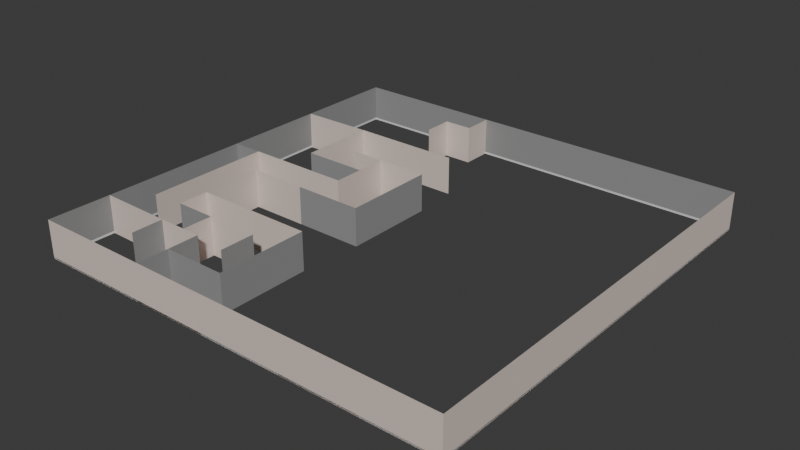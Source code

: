 # Source: Hospital.blend  (saved by Blender 4.0.36; exported with 4.5.12 LTS)
import bpy
from mathutils import Matrix  # noqa: F401  (used for matrix-valued properties, if any)

bpy.ops.wm.read_factory_settings(use_empty=True)
scene = bpy.context.scene
scene.name = 'Scene'

# ---- materials (node trees are filled in below, after node groups)
mat_wall_material = bpy.data.materials.new('Wall_material')
mat_wall_material.use_transparent_shadow = False
mat_wall_material.diffuse_color = (0.8, 0.621, 0.57, 1.0)
mat_baseboard_material = bpy.data.materials.new('Baseboard_material')
mat_baseboard_material.use_transparent_shadow = False

# ---- material node trees
mat_wall_material.use_nodes = True; mat_wall_material.node_tree.nodes.clear()
_N = mat_wall_material.node_tree.nodes; _L = mat_wall_material.node_tree.links
n0 = _N.new('ShaderNodeBsdfPrincipled'); n0.name = 'BSDF Principista'; n0.location = (10, 300)
n0.inputs[3].default_value = 1.45
n1 = _N.new('ShaderNodeOutputMaterial'); n1.name = 'Material'; n1.location = (1100, 160)
n2 = _N.new('ShaderNodeBsdfDiffuse'); n2.name = 'Diffuse BSDF'; n2.location = (200, 320)
n2.inputs[0].default_value = (0.765, 0.65, 0.588, 1.0)
n3 = _N.new('ShaderNodeBsdfAnisotropic'); n3.name = 'Glossy_0'; n3.location = (200, 0)
n4 = _N.new('ShaderNodeMixShader'); n4.name = 'Mix_0'; n4.location = (500, 160)
n4.inputs[0].default_value = 0.1
n5 = _N.new('ShaderNodeNewGeometry'); n5.name = 'Input_1'; n5.location = (-80, -70)
n6 = _N.new('ShaderNodeBsdfDiffuse'); n6.name = 'Diffuse_1'; n6.location = (200, -280)
n6.inputs[0].default_value = (0.3, 0.3, 0.3, 1.0)
n7 = _N.new('ShaderNodeMixShader'); n7.name = 'Mix_1'; n7.location = (800, -70)
_L.new(n2.outputs[0], n4.inputs[1])
_L.new(n3.outputs[0], n4.inputs[2])
_L.new(n5.outputs[6], n7.inputs[0])
_L.new(n6.outputs[0], n7.inputs[2])
_L.new(n4.outputs[0], n7.inputs[1])
_L.new(n7.outputs[0], n1.inputs[0])
n1.is_active_output = True
mat_baseboard_material.use_nodes = True; mat_baseboard_material.node_tree.nodes.clear()
_N = mat_baseboard_material.node_tree.nodes; _L = mat_baseboard_material.node_tree.links
n0 = _N.new('ShaderNodeBsdfPrincipled'); n0.name = 'BSDF Principista'; n0.location = (10, 300)
n0.inputs[3].default_value = 1.45
n1 = _N.new('ShaderNodeOutputMaterial'); n1.name = 'Material'; n1.location = (1100, 160)
n2 = _N.new('ShaderNodeBsdfDiffuse'); n2.name = 'Diffuse BSDF'; n2.location = (200, 320)
n3 = _N.new('ShaderNodeBsdfAnisotropic'); n3.name = 'Glossy_0'; n3.location = (200, 0)
n4 = _N.new('ShaderNodeMixShader'); n4.name = 'Mix_0'; n4.location = (500, 160)
n4.inputs[0].default_value = 0.1
_L.new(n2.outputs[0], n4.inputs[1])
_L.new(n3.outputs[0], n4.inputs[2])
_L.new(n4.outputs[0], n1.inputs[0])
n1.is_active_output = True

# ---- world
world_world = bpy.data.worlds.new('World'); scene.world = world_world
world_world.use_nodes = True; world_world.node_tree.nodes.clear()
_N = world_world.node_tree.nodes; _L = world_world.node_tree.links
n0 = _N.new('ShaderNodeOutputWorld'); n0.name = 'World Output'; n0.location = (300, 300)
n1 = _N.new('ShaderNodeBackground'); n1.name = 'Background'; n1.location = (10, 300)
n1.inputs[0].default_value = (0.05088, 0.05088, 0.05088, 1.0)
_L.new(n1.outputs[0], n0.inputs[0])
n0.is_active_output = True
world_world.color = (0.05088, 0.05088, 0.05088)
world_world.use_sun_shadow = False
world_world.sun_shadow_jitter_overblur = 0.0

# ---- meshes
me_room_005 = bpy.data.meshes.new('Room.005')
me_room_005.from_pydata([(0.0, 0.0, 2.4), (0.0, 0.0, 0.0), (20.8, 0.0, 2.4), (20.8, 0.0, 0.0), (20.8, -26.87, 2.4), (20.8, -26.87, 0.0), (-6.07, -26.87, 2.4), (-6.07, -26.87, 0.0), (-6.07, 0.05, 2.4), (-6.07, 0.05, 0.0), (7.614, 0.0, 2.4), (7.614, 0.0, 0.0), (7.614, -1.924, 2.4), (7.614, -1.924, 0.0), (-0.3502, -1.924, 2.4), (-0.3502, -1.924, 0.0), (20.8, -9.586, 2.4), (20.8, -9.586, 0.0), (18.9, -9.586, 2.4), (18.9, -9.586, 0.0), (18.9, -7.784, 2.4), (18.9, -7.784, 0.0), (17.03, -7.784, 2.4), (17.03, -7.784, 0.0), (-2.054, 0.01692, 2.4), (-2.054, 0.01692, 0.0), (-2.122, -4.642, 2.4), (-2.122, -4.642, 0.0), (-4.139, -4.64, 2.4), (-4.139, -4.64, 0.0), (-6.07, -7.501, 2.4), (-6.07, -7.501, 0.0), (-2.107, -7.501, 2.4), (-2.107, -7.501, 0.0), (-4.088, -7.501, 0.0), (-4.088, -7.501, 2.4), (-4.088, -11.42, 0.0), (-4.088, -11.42, 2.4), (1.695, -11.42, 0.0), (1.695, -11.42, 2.4), (1.695, -3.86, 0.0), (1.695, -3.86, 2.4), (-0.2065, -3.86, 0.0), (-0.2065, -3.86, 2.4), (-0.2065, -6.396, 0.0), (-0.2065, -6.396, 2.4), (-2.113, -6.379, 0.0), (-2.113, -6.379, 2.4), (5.581, -3.86, 0.0), (5.581, -3.86, 2.4), (5.573, -7.439, 0.0), (5.573, -7.439, 2.4), (7.614, -8.551, 2.4), (7.614, -8.551, 0.0), (11.4, -8.551, 2.4), (11.4, -8.551, 0.0), (11.4, -11.73, 2.4), (11.4, -11.73, 0.0), (5.566, -11.73, 2.4), (5.566, -11.73, 0.0), (9.501, -8.551, 2.4), (9.501, -8.551, 0.0), (9.501, -4.558, 2.4), (9.501, -4.558, 0.0), (14.3, -4.558, 2.4), (14.3, -4.558, 0.0), (14.3, -11.5, 2.4), (14.3, -11.5, 0.0), (11.4, -6.435, 2.4), (11.4, -6.435, 0.0), (-0.2065, -9.676, 0.0), (-0.2065, -9.676, 2.4), (-2.446, -9.676, 0.0), (-2.446, -9.676, 2.4), (14.21, 0.0, 2.4), (14.21, 0.0, 0.0)], [], [(74, 2, 3, 75), (16, 4, 5, 17), (4, 6, 7, 5), (30, 8, 9, 31), (24, 25, 9, 8), (0, 10, 11, 1), (11, 10, 12, 13), (13, 12, 14, 15), (2, 16, 17, 3), (17, 16, 18, 19), (19, 18, 20, 21), (21, 20, 22, 23), (0, 1, 25, 24), (24, 25, 27, 26), (26, 27, 29, 28), (6, 30, 31, 7), (34, 35, 32, 33), (46, 47, 26, 27), (31, 30, 35, 34), (34, 35, 37, 36), (36, 37, 39, 38), (38, 39, 41, 40), (40, 41, 43, 42), (42, 43, 45, 44), (44, 45, 47, 46), (33, 32, 47, 46), (41, 40, 48, 49), (49, 48, 50, 51), (12, 13, 53, 52), (60, 61, 55, 54), (54, 55, 57, 56), (56, 57, 59, 58), (58, 59, 50, 51), (52, 53, 61, 60), (60, 61, 63, 62), (62, 63, 65, 64), (64, 65, 67, 66), (55, 54, 68, 69), (45, 44, 70, 71), (71, 70, 72, 73), (65, 64, 74, 75), (10, 74, 75, 11)])
_uv = me_room_005.uv_layers.new(name='MapaUV')
_uv.uv.foreach_set('vector', [1.836e-05, 0.8679, 1.835e-05, 0.8066, 0.02234, 0.8066, 0.02234, 0.8679, 1.835e-05, 0.7174, 1.836e-05, 0.5567, 0.02234, 0.5567, 0.02234, 0.7174, 1.836e-05, 0.5567, 1.833e-05, 0.3068, 0.02234, 0.3068, 0.02234, 0.5567, 1.831e-05, 0.1267, 1.83e-05, 0.05647, 0.02234, 0.05647, 0.02234, 0.1267, 1.829e-05, 0.01912, 0.02234, 0.01912, 0.02234, 0.05647, 1.83e-05, 0.05647, 1.838e-05, 1.0, 1.837e-05, 0.9292, 0.02234, 0.9292, 0.02234, 1.0, 0.02234, 0.9292, 1.837e-05, 0.9292, 1.837e-05, 0.9292, 0.02234, 0.9292, 0.02234, 0.9292, 1.837e-05, 0.9292, 1.837e-05, 0.9292, 0.02234, 0.9292, 1.835e-05, 0.8066, 1.835e-05, 0.7174, 0.02234, 0.7174, 0.02234, 0.8066, 0.02234, 0.7174, 1.835e-05, 0.7174, 1.835e-05, 0.7174, 0.02234, 0.7174, 0.02234, 0.7174, 1.835e-05, 0.7174, 1.835e-05, 0.7174, 0.02234, 0.7174, 0.02234, 0.7174, 1.835e-05, 0.7174, 1.835e-05, 0.7174, 0.02234, 0.7174, 1.828e-05, 1.827e-05, 0.02234, 1.827e-05, 0.02234, 0.01912, 1.829e-05, 0.01912, 1.829e-05, 0.01912, 0.02234, 0.01912, 0.02234, 0.01912, 1.829e-05, 0.01912, 1.829e-05, 0.01912, 0.02234, 0.01912, 0.02234, 0.01912, 1.829e-05, 0.01912, 1.833e-05, 0.3068, 1.831e-05, 0.1267, 0.02234, 0.1267, 0.02234, 0.3068, 0.02234, 0.1267, 1.831e-05, 0.1267, 1.831e-05, 0.1267, 0.02234, 0.1267, 0.02234, 0.1267, 1.831e-05, 0.1267, 1.831e-05, 0.1267, 0.02234, 0.1267, 0.02234, 0.1267, 1.831e-05, 0.1267, 1.831e-05, 0.1267, 0.02234, 0.1267, 0.02234, 0.1267, 1.831e-05, 0.1267, 1.831e-05, 0.1267, 0.02234, 0.1267, 0.02234, 0.1267, 1.831e-05, 0.1267, 1.831e-05, 0.1267, 0.02234, 0.1267, 0.02234, 0.1267, 1.831e-05, 0.1267, 1.831e-05, 0.1267, 0.02234, 0.1267, 0.02234, 0.1267, 1.831e-05, 0.1267, 1.831e-05, 0.1267, 0.02234, 0.1267, 0.02234, 0.1267, 1.831e-05, 0.1267, 1.831e-05, 0.1267, 0.02234, 0.1267, 0.02234, 0.1267, 1.831e-05, 0.1267, 1.831e-05, 0.1267, 0.02234, 0.1267, 0.02234, 0.1267, 1.831e-05, 0.1267, 1.831e-05, 0.1267, 0.02234, 0.1267, 1.831e-05, 0.1267, 0.02234, 0.1267, 0.02234, 0.1267, 1.831e-05, 0.1267, 1.831e-05, 0.1267, 0.02234, 0.1267, 0.02234, 0.1267, 1.831e-05, 0.1267, 1.837e-05, 0.9292, 0.02234, 0.9292, 0.02234, 0.9292, 1.837e-05, 0.9292, 1.837e-05, 0.9292, 0.02234, 0.9292, 0.02234, 0.9292, 1.837e-05, 0.9292, 1.837e-05, 0.9292, 0.02234, 0.9292, 0.02234, 0.9292, 1.837e-05, 0.9292, 1.837e-05, 0.9292, 0.02234, 0.9292, 0.02234, 0.9292, 1.837e-05, 0.9292, 1.837e-05, 0.9292, 0.02234, 0.9292, 0.02234, 0.9292, 1.837e-05, 0.9292, 1.837e-05, 0.9292, 0.02234, 0.9292, 0.02234, 0.9292, 1.837e-05, 0.9292, 1.837e-05, 0.9292, 0.02234, 0.9292, 0.02234, 0.9292, 1.837e-05, 0.9292, 1.837e-05, 0.9292, 0.02234, 0.9292, 0.02234, 0.9292, 1.837e-05, 0.9292, 1.837e-05, 0.9292, 0.02234, 0.9292, 0.02234, 0.9292, 1.837e-05, 0.9292, 0.02234, 0.9292, 1.837e-05, 0.9292, 1.837e-05, 0.9292, 0.02234, 0.9292, 1.831e-05, 0.1267, 0.02234, 0.1267, 0.02234, 0.1267, 1.831e-05, 0.1267, 1.831e-05, 0.1267, 0.02234, 0.1267, 0.02234, 0.1267, 1.831e-05, 0.1267, 0.02234, 0.9292, 1.837e-05, 0.9292, 1.837e-05, 0.9292, 0.02234, 0.9292, 1.837e-05, 0.9292, 1.836e-05, 0.8679, 0.02234, 0.8679, 0.02234, 0.9292])
me_room_005.materials.append(mat_wall_material)
me_room_005.update()
me_baseboard_003 = bpy.data.meshes.new('Baseboard.003')
me_baseboard_003.from_pydata([(0.0, 0.0, 0.12), (0.0, 0.0, 0.0), (20.8, 0.0, 0.12), (20.8, 0.0, 0.0), (20.8, -26.87, 0.12), (20.8, -26.87, 0.0), (-6.07, -26.87, 0.12), (-6.07, -26.87, 0.0), (-6.07, 0.05, 0.12), (-6.07, 0.05, 0.0)], [], [(0, 2, 3, 1), (2, 4, 5, 3), (4, 6, 7, 5), (6, 8, 9, 7), (0, 1, 9, 8)])
_uv = me_baseboard_003.uv_layers.new(name='MapaUV')
_uv.uv.foreach_set('vector', [0.02349, 1.826e-05, 0.02349, 0.1934, 0.02237, 0.1934, 0.02237, 1.826e-05, 0.02349, 0.1934, 0.02349, 0.4433, 0.02237, 0.4433, 0.02237, 0.1934, 0.02349, 0.4433, 0.02349, 0.6932, 0.02237, 0.6932, 0.02237, 0.4433, 0.02349, 0.6932, 0.02349, 0.9435, 0.02237, 0.9435, 0.02237, 0.6932, 0.02349, 1.0, 0.02237, 1.0, 0.02237, 0.9435, 0.02349, 0.9435])
me_baseboard_003.materials.append(mat_baseboard_material)
me_baseboard_003.update()

# ---- objects
ob_vac_o = bpy.data.objects.new('Vacío', None)
ob_room = bpy.data.objects.new('Room', me_room_005)
ob_baseboard = bpy.data.objects.new('Baseboard', me_baseboard_003)

# ---- transforms, parenting, visibility, modifiers, constraints
ob_vac_o.location = (-14.45, -2.119, 0.0)
ob_vac_o.rotation_euler = (3.142, -0.0, 0.0)
ob_vac_o.scale = (12.91, 12.91, 12.91)
ob_vac_o.empty_display_type = 'IMAGE'
ob_vac_o.empty_display_size = 5.0
ob_vac_o.use_empty_image_alpha = True
ob_vac_o.color = (1.0, 1.0, 1.0, 0.1969)
ob_room.location = (-12.34, -9.496, 0.0)
ob_room.rotation_euler = (0.0, -0.0, 1.571)
ob_baseboard.parent = ob_room
ob_baseboard.location = (0.0, 0.0, 0.0)
_m = ob_baseboard.modifiers.new('Solidificar', 'SOLIDIFY')
_m.thickness = 0.015
_m.use_even_offset = True
_m.use_quality_normals = True

# ---- collection membership
scene.collection.objects.link(ob_vac_o)
scene.collection.objects.link(ob_room)
scene.collection.objects.link(ob_baseboard)

# ---- scene / render settings (as saved in the file)
scene.frame_start = 1; scene.frame_end = 250; scene.frame_set(1)
scene.render.engine = 'BLENDER_EEVEE_NEXT'
scene.cycles.sampling_pattern = 'TABULATED_SOBOL'
bpy.context.view_layer.update()

# ---- added for rendering (the .blend has no active camera and no usable light): camera, sun
cam_auto = bpy.data.cameras.new('AutoCamera')
cam_auto.lens = 50.0
cam_auto.sensor_width = 36.0
cam_auto.clip_end = 1000.0
ob_auto_camera = bpy.data.objects.new('AutoCamera', cam_auto)
scene.collection.objects.link(ob_auto_camera)
ob_auto_camera.location = (36.3335, -44.4441, 29.4089)
ob_auto_camera.rotation_euler = (1.09748, -7.21219e-08, 0.694738)
scene.camera = ob_auto_camera
light_auto_sun = bpy.data.lights.new('AutoSun', 'SUN')
light_auto_sun.energy = 3.0
light_auto_sun.angle = 0.0523599
ob_auto_sun = bpy.data.objects.new('AutoSun', light_auto_sun)
scene.collection.objects.link(ob_auto_sun)
ob_auto_sun.rotation_euler = (0.872665, 0.174533, 0.523599)
bpy.context.view_layer.update()
